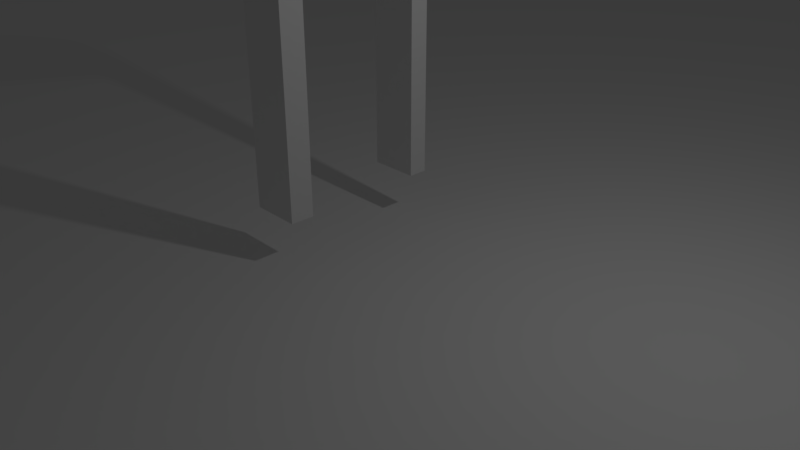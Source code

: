 # Source: Wall.blend  (saved by Blender 2.78.0; exported with 4.5.12 LTS)
import bpy
from mathutils import Matrix  # noqa: F401  (used for matrix-valued properties, if any)

bpy.ops.wm.read_factory_settings(use_empty=True)
scene = bpy.context.scene
scene.name = 'Scene'

# ---- collections
col_collection_1 = bpy.data.collections.new('Collection 1'); scene.collection.children.link(col_collection_1)

# ---- materials (node trees are filled in below, after node groups)
mat_material = bpy.data.materials.new('Material')
mat_material.alpha_threshold = 0.0
mat_material.use_transparent_shadow = False
mat_material.roughness = 0.5
mat_material.line_color = (0.0, 0.0, 0.0, 1.0)

# ---- material node trees

# ---- world
world_world = bpy.data.worlds.new('World'); scene.world = world_world
world_world.color = (0.05088, 0.05088, 0.05088)
world_world.use_sun_shadow = False
world_world.sun_shadow_jitter_overblur = 0.0
world_world.cycles.sampling_method = 'MANUAL'

# ---- cameras
cam_camera = bpy.data.cameras.new('Camera')
cam_camera.clip_end = 100.0
cam_camera.lens = 35.0
cam_camera.sensor_width = 32.0
cam_camera.sensor_height = 18.0
cam_camera.ortho_scale = 7.314
cam_camera.dof.focus_distance = 0.0
cam_camera.dof.aperture_fstop = 128.0

# ---- lights
light_lamp = bpy.data.lights.new('Lamp', 'POINT')
light_lamp.transmission_factor = 0.0
light_lamp.cutoff_distance = 30.0
light_lamp.energy = 100.0
light_lamp.shadow_buffer_clip_start = 1.001
light_lamp.shadow_soft_size = 0.1
light_lamp.shadow_maximum_resolution = 0.006
light_lamp.use_absolute_resolution = True

# ---- meshes
me_plane = bpy.data.meshes.new('Plane')
me_plane.from_pydata([(-1.0, -1.0, 0.0), (1.0, -1.0, 0.0), (-1.0, 1.0, 0.0), (1.0, 1.0, 0.0)], [], [(0, 1, 3, 2)])
me_plane.use_remesh_preserve_volume = False
me_plane.use_remesh_preserve_attributes = False
me_plane.use_mirror_vertex_groups = False
me_plane.update()
me_cube = bpy.data.meshes.new('Cube')
me_cube.from_pydata([(-0.3261, -0.621, -1.0), (-0.3261, -0.9453, -1.0), (-1.0, -0.9453, -1.0), (-1.0, -0.621, -1.0), (-0.3261, -0.621, 2.771), (-0.3261, -0.9453, 2.771), (-1.0, -0.9453, 2.771), (-1.0, -0.621, 2.771), (-0.3261, -0.621, 3.033), (-0.3261, -0.9353, 2.883), (-1.0, -0.621, 3.033), (-1.0, -0.9353, 2.883), (-0.3261, 1.052, 2.378), (-1.0, 1.052, 2.378), (-0.3261, 1.052, 2.64), (-1.0, 1.052, 2.64), (-0.3261, 1.314, 2.378), (-1.0, 1.314, 2.378), (-0.3261, 1.314, 2.508), (-1.0, 1.314, 2.508), (-0.3261, 1.052, -0.9506), (-1.0, 1.052, -0.9506), (-0.3261, 1.314, -0.9506), (-1.0, 1.314, -0.9506)], [], [(0, 1, 2, 3), (6, 5, 9, 11), (0, 4, 5, 1), (1, 5, 6, 2), (2, 6, 7, 3), (4, 0, 3, 7), (8, 10, 11, 9), (5, 4, 8, 9), (7, 6, 11, 10), (7, 10, 15, 13), (13, 15, 19, 17), (10, 8, 14, 15), (4, 7, 13, 12), (8, 4, 12, 14), (16, 17, 19, 18), (15, 14, 18, 19), (14, 12, 16, 18), (17, 16, 22, 23), (20, 21, 23, 22), (16, 12, 20, 22), (13, 17, 23, 21), (12, 13, 21, 20)])
me_cube.materials.append(mat_material)
me_cube.use_remesh_preserve_volume = False
me_cube.use_remesh_preserve_attributes = False
me_cube.use_mirror_vertex_groups = False
me_cube.update()

# ---- objects
ob_plane = bpy.data.objects.new('Plane', me_plane)
ob_cube = bpy.data.objects.new('Cube', me_cube)
ob_lamp = bpy.data.objects.new('Lamp', light_lamp)
ob_camera = bpy.data.objects.new('Camera', cam_camera)

# ---- transforms, parenting, visibility, modifiers, constraints
ob_plane.location = (0.0, 0.0, 0.0)
ob_plane.scale = (-135.7, -135.7, -135.7)
ob_plane.lineart.crease_threshold = 0.0
ob_cube.location = (0.0, 0.0, 1.627)
ob_cube.lock_rotations_4d = False
ob_cube.empty_display_type = 'ARROWS'
ob_cube.lineart.crease_threshold = 0.0
ob_lamp.location = (4.076, 1.005, 5.904)
ob_lamp.rotation_euler = (0.6503, 0.05522, 1.866)
ob_lamp.lock_rotations_4d = False
ob_lamp.empty_display_type = 'ARROWS'
ob_lamp.color = (0.0, 0.0, 0.0, 0.0)
ob_lamp.lineart.crease_threshold = 0.0
ob_camera.location = (7.481, -6.508, 5.344)
ob_camera.rotation_euler = (1.109, 0.0, 0.8149)
ob_camera.lock_rotations_4d = False
ob_camera.empty_display_type = 'ARROWS'
ob_camera.color = (0.0, 0.0, 0.0, 0.0)
ob_camera.display_type = 'WIRE'
ob_camera.lineart.crease_threshold = 0.0

# ---- collection membership
col_collection_1.objects.link(ob_plane)
col_collection_1.objects.link(ob_cube)
col_collection_1.objects.link(ob_lamp)
col_collection_1.objects.link(ob_camera)

# ---- scene / render settings (as saved in the file)
scene.camera = ob_camera
scene.frame_start = 1; scene.frame_end = 250; scene.frame_set(1)
scene.render.engine = 'BLENDER_EEVEE_NEXT'
scene.render.resolution_percentage = 50
scene.render.dither_intensity = 0.0
scene.cycles.use_denoising = False
scene.cycles.samples = 128
scene.cycles.sampling_pattern = 'TABULATED_SOBOL'
scene.cycles.light_sampling_threshold = 0.0
scene.cycles.use_adaptive_sampling = False
scene.cycles.use_light_tree = False
scene.cycles.blur_glossy = 0.0
scene.cycles.sample_clamp_indirect = 0.0
scene.view_settings.view_transform = 'Standard'
bpy.context.view_layer.update()
